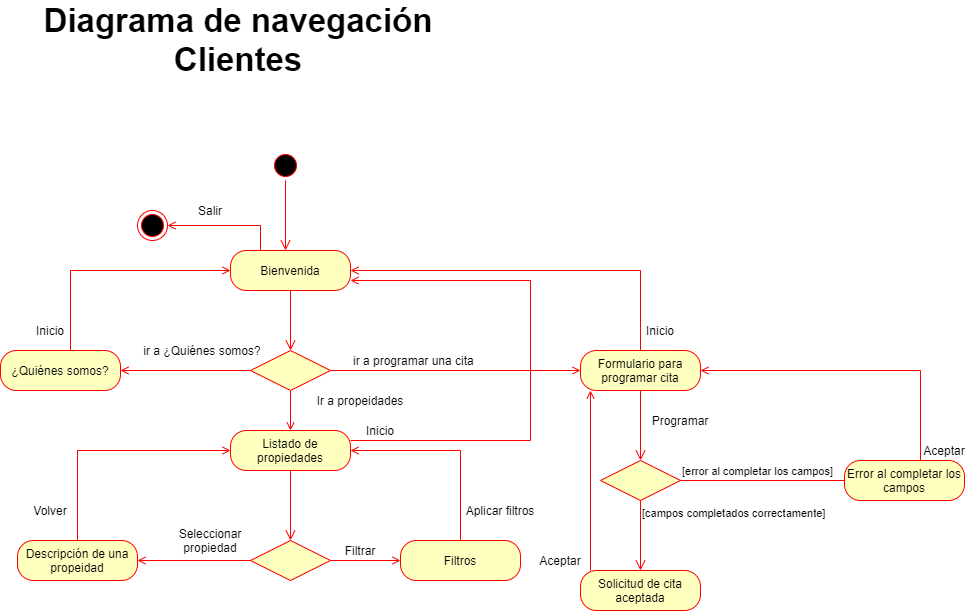

The diagram above was exported from draw.io. Its source (the exported page's mxGraphModel, read from the mxfile embedded in the PNG):
<mxGraphModel dx="1971" dy="619" grid="1" gridSize="10" guides="1" tooltips="1" connect="1" arrows="1" fold="1" page="1" pageScale="1" pageWidth="827" pageHeight="1169" math="0" shadow="0">
  <root>
    <mxCell id="0" />
    <mxCell id="1" parent="0" />
    <mxCell id="bP2m9s8ff6grWrUe7ROV-1" value="&lt;span style=&quot;font-size: 33px&quot;&gt;&lt;b&gt;Diagrama de navegación&lt;br&gt;Clientes&lt;br&gt;&lt;/b&gt;&lt;/span&gt;" style="text;html=1;strokeColor=none;fillColor=none;align=center;verticalAlign=middle;whiteSpace=wrap;rounded=0;perimeterSpacing=3;" parent="1" vertex="1">
      <mxGeometry x="-800" y="70" width="440" height="20" as="geometry" />
    </mxCell>
    <mxCell id="Purdu0kL736udYsZXIN0-1" value="" style="ellipse;html=1;shape=startState;fillColor=#000000;strokeColor=#ff0000;" vertex="1" parent="1">
      <mxGeometry x="-548" y="191" width="30" height="30" as="geometry" />
    </mxCell>
    <mxCell id="Purdu0kL736udYsZXIN0-2" value="" style="edgeStyle=orthogonalEdgeStyle;html=1;verticalAlign=bottom;endArrow=open;endSize=8;strokeColor=#ff0000;" edge="1" source="Purdu0kL736udYsZXIN0-1" parent="1">
      <mxGeometry relative="1" as="geometry">
        <mxPoint x="-533" y="291" as="targetPoint" />
      </mxGeometry>
    </mxCell>
    <mxCell id="Purdu0kL736udYsZXIN0-66" style="edgeStyle=orthogonalEdgeStyle;rounded=0;orthogonalLoop=1;jettySize=auto;html=1;exitX=0.25;exitY=0;exitDx=0;exitDy=0;entryX=1;entryY=0.5;entryDx=0;entryDy=0;endArrow=open;endFill=0;strokeColor=#FF0000;" edge="1" parent="1" source="Purdu0kL736udYsZXIN0-3" target="Purdu0kL736udYsZXIN0-65">
      <mxGeometry relative="1" as="geometry" />
    </mxCell>
    <mxCell id="Purdu0kL736udYsZXIN0-3" value="Bienvenida" style="rounded=1;whiteSpace=wrap;html=1;arcSize=40;fontColor=#000000;fillColor=#ffffc0;strokeColor=#ff0000;" vertex="1" parent="1">
      <mxGeometry x="-588" y="291" width="120" height="40" as="geometry" />
    </mxCell>
    <mxCell id="Purdu0kL736udYsZXIN0-4" value="" style="edgeStyle=orthogonalEdgeStyle;html=1;verticalAlign=bottom;endArrow=open;endSize=8;strokeColor=#FF0000;" edge="1" source="Purdu0kL736udYsZXIN0-3" parent="1">
      <mxGeometry relative="1" as="geometry">
        <mxPoint x="-528" y="391" as="targetPoint" />
      </mxGeometry>
    </mxCell>
    <mxCell id="Purdu0kL736udYsZXIN0-14" style="edgeStyle=orthogonalEdgeStyle;rounded=0;orthogonalLoop=1;jettySize=auto;html=1;strokeColor=#FF0000;endArrow=open;endFill=0;" edge="1" parent="1" source="Purdu0kL736udYsZXIN0-5" target="Purdu0kL736udYsZXIN0-10">
      <mxGeometry relative="1" as="geometry" />
    </mxCell>
    <mxCell id="Purdu0kL736udYsZXIN0-37" style="edgeStyle=orthogonalEdgeStyle;rounded=0;orthogonalLoop=1;jettySize=auto;html=1;entryX=0;entryY=0.5;entryDx=0;entryDy=0;endArrow=open;endFill=0;strokeColor=#FF0000;" edge="1" parent="1" source="Purdu0kL736udYsZXIN0-5" target="Purdu0kL736udYsZXIN0-35">
      <mxGeometry relative="1" as="geometry" />
    </mxCell>
    <mxCell id="Purdu0kL736udYsZXIN0-68" style="edgeStyle=orthogonalEdgeStyle;rounded=0;orthogonalLoop=1;jettySize=auto;html=1;exitX=0;exitY=0.5;exitDx=0;exitDy=0;entryX=1;entryY=0.5;entryDx=0;entryDy=0;endArrow=open;endFill=0;strokeColor=#FF0000;" edge="1" parent="1" source="Purdu0kL736udYsZXIN0-5" target="Purdu0kL736udYsZXIN0-31">
      <mxGeometry relative="1" as="geometry" />
    </mxCell>
    <mxCell id="Purdu0kL736udYsZXIN0-5" value="" style="rhombus;whiteSpace=wrap;html=1;fillColor=#ffffc0;strokeColor=#ff0000;" vertex="1" parent="1">
      <mxGeometry x="-568" y="391" width="80" height="40" as="geometry" />
    </mxCell>
    <mxCell id="Purdu0kL736udYsZXIN0-61" style="edgeStyle=orthogonalEdgeStyle;rounded=0;orthogonalLoop=1;jettySize=auto;html=1;exitX=1;exitY=0.25;exitDx=0;exitDy=0;entryX=1;entryY=0.75;entryDx=0;entryDy=0;endArrow=open;endFill=0;strokeColor=#FF0000;" edge="1" parent="1" source="Purdu0kL736udYsZXIN0-10" target="Purdu0kL736udYsZXIN0-3">
      <mxGeometry relative="1" as="geometry">
        <Array as="points">
          <mxPoint x="-288" y="481" />
          <mxPoint x="-288" y="321" />
        </Array>
      </mxGeometry>
    </mxCell>
    <mxCell id="Purdu0kL736udYsZXIN0-10" value="Listado de propiedades" style="rounded=1;whiteSpace=wrap;html=1;arcSize=40;fontColor=#000000;fillColor=#ffffc0;strokeColor=#ff0000;" vertex="1" parent="1">
      <mxGeometry x="-588" y="471" width="120" height="40" as="geometry" />
    </mxCell>
    <mxCell id="Purdu0kL736udYsZXIN0-11" value="" style="edgeStyle=orthogonalEdgeStyle;html=1;verticalAlign=bottom;endArrow=open;endSize=8;strokeColor=#ff0000;entryX=0.5;entryY=0;entryDx=0;entryDy=0;" edge="1" source="Purdu0kL736udYsZXIN0-10" parent="1" target="Purdu0kL736udYsZXIN0-16">
      <mxGeometry relative="1" as="geometry">
        <mxPoint x="-528" y="561" as="targetPoint" />
      </mxGeometry>
    </mxCell>
    <mxCell id="Purdu0kL736udYsZXIN0-15" value="Ir a propeidades" style="text;html=1;strokeColor=none;fillColor=none;align=center;verticalAlign=middle;whiteSpace=wrap;rounded=0;" vertex="1" parent="1">
      <mxGeometry x="-508" y="431" width="100" height="20" as="geometry" />
    </mxCell>
    <mxCell id="Purdu0kL736udYsZXIN0-19" style="edgeStyle=orthogonalEdgeStyle;rounded=0;orthogonalLoop=1;jettySize=auto;html=1;exitX=1;exitY=0.5;exitDx=0;exitDy=0;endArrow=open;endFill=0;strokeColor=#FF0000;" edge="1" parent="1" source="Purdu0kL736udYsZXIN0-16" target="Purdu0kL736udYsZXIN0-20">
      <mxGeometry relative="1" as="geometry">
        <mxPoint x="-438" y="601" as="targetPoint" />
      </mxGeometry>
    </mxCell>
    <mxCell id="Purdu0kL736udYsZXIN0-26" style="edgeStyle=orthogonalEdgeStyle;rounded=0;orthogonalLoop=1;jettySize=auto;html=1;entryX=1;entryY=0.5;entryDx=0;entryDy=0;endArrow=open;endFill=0;strokeColor=#FF0000;" edge="1" parent="1" source="Purdu0kL736udYsZXIN0-16" target="Purdu0kL736udYsZXIN0-24">
      <mxGeometry relative="1" as="geometry" />
    </mxCell>
    <mxCell id="Purdu0kL736udYsZXIN0-16" value="" style="rhombus;whiteSpace=wrap;html=1;fillColor=#ffffc0;strokeColor=#ff0000;" vertex="1" parent="1">
      <mxGeometry x="-568" y="581" width="80" height="40" as="geometry" />
    </mxCell>
    <mxCell id="Purdu0kL736udYsZXIN0-21" style="edgeStyle=orthogonalEdgeStyle;rounded=0;orthogonalLoop=1;jettySize=auto;html=1;exitX=0.5;exitY=0;exitDx=0;exitDy=0;entryX=1;entryY=0.5;entryDx=0;entryDy=0;endArrow=open;endFill=0;strokeColor=#FF0000;" edge="1" parent="1" source="Purdu0kL736udYsZXIN0-20" target="Purdu0kL736udYsZXIN0-10">
      <mxGeometry relative="1" as="geometry" />
    </mxCell>
    <mxCell id="Purdu0kL736udYsZXIN0-20" value="Filtros" style="rounded=1;whiteSpace=wrap;html=1;arcSize=40;fontColor=#000000;fillColor=#ffffc0;strokeColor=#ff0000;" vertex="1" parent="1">
      <mxGeometry x="-418" y="581" width="120" height="40" as="geometry" />
    </mxCell>
    <mxCell id="Purdu0kL736udYsZXIN0-22" value="Filtrar" style="text;html=1;strokeColor=none;fillColor=none;align=center;verticalAlign=middle;whiteSpace=wrap;rounded=0;" vertex="1" parent="1">
      <mxGeometry x="-478" y="581" width="40" height="20" as="geometry" />
    </mxCell>
    <mxCell id="Purdu0kL736udYsZXIN0-23" value="Aplicar filtros" style="text;html=1;strokeColor=none;fillColor=none;align=center;verticalAlign=middle;whiteSpace=wrap;rounded=0;" vertex="1" parent="1">
      <mxGeometry x="-358" y="541" width="80" height="20" as="geometry" />
    </mxCell>
    <mxCell id="Purdu0kL736udYsZXIN0-28" style="edgeStyle=orthogonalEdgeStyle;rounded=0;orthogonalLoop=1;jettySize=auto;html=1;entryX=0;entryY=0.5;entryDx=0;entryDy=0;endArrow=open;endFill=0;strokeColor=#FF0000;" edge="1" parent="1" source="Purdu0kL736udYsZXIN0-24" target="Purdu0kL736udYsZXIN0-10">
      <mxGeometry relative="1" as="geometry">
        <Array as="points">
          <mxPoint x="-741" y="491" />
        </Array>
      </mxGeometry>
    </mxCell>
    <mxCell id="Purdu0kL736udYsZXIN0-24" value="Descripción de una propeidad" style="rounded=1;whiteSpace=wrap;html=1;arcSize=40;fontColor=#000000;fillColor=#ffffc0;strokeColor=#ff0000;" vertex="1" parent="1">
      <mxGeometry x="-801" y="581" width="120" height="40" as="geometry" />
    </mxCell>
    <mxCell id="Purdu0kL736udYsZXIN0-27" value="Seleccionar propiedad" style="text;html=1;strokeColor=none;fillColor=none;align=center;verticalAlign=middle;whiteSpace=wrap;rounded=0;" vertex="1" parent="1">
      <mxGeometry x="-628" y="571" width="40" height="20" as="geometry" />
    </mxCell>
    <mxCell id="Purdu0kL736udYsZXIN0-29" value="Volver" style="text;html=1;strokeColor=none;fillColor=none;align=center;verticalAlign=middle;whiteSpace=wrap;rounded=0;" vertex="1" parent="1">
      <mxGeometry x="-788" y="541" width="40" height="20" as="geometry" />
    </mxCell>
    <mxCell id="Purdu0kL736udYsZXIN0-69" style="edgeStyle=orthogonalEdgeStyle;rounded=0;orthogonalLoop=1;jettySize=auto;html=1;entryX=0;entryY=0.5;entryDx=0;entryDy=0;endArrow=open;endFill=0;strokeColor=#FF0000;" edge="1" parent="1" source="Purdu0kL736udYsZXIN0-31" target="Purdu0kL736udYsZXIN0-3">
      <mxGeometry relative="1" as="geometry">
        <Array as="points">
          <mxPoint x="-748" y="311" />
        </Array>
      </mxGeometry>
    </mxCell>
    <mxCell id="Purdu0kL736udYsZXIN0-31" value="¿Quiénes somos?" style="rounded=1;whiteSpace=wrap;html=1;arcSize=40;fontColor=#000000;fillColor=#ffffc0;strokeColor=#ff0000;" vertex="1" parent="1">
      <mxGeometry x="-818" y="391" width="120" height="40" as="geometry" />
    </mxCell>
    <mxCell id="Purdu0kL736udYsZXIN0-34" value="ir a ¿Quiénes somos?" style="text;html=1;strokeColor=none;fillColor=none;align=center;verticalAlign=middle;whiteSpace=wrap;rounded=0;" vertex="1" parent="1">
      <mxGeometry x="-681" y="381" width="130" height="20" as="geometry" />
    </mxCell>
    <mxCell id="Purdu0kL736udYsZXIN0-60" style="edgeStyle=orthogonalEdgeStyle;rounded=0;orthogonalLoop=1;jettySize=auto;html=1;entryX=1;entryY=0.5;entryDx=0;entryDy=0;endArrow=open;endFill=0;strokeColor=#FF0000;" edge="1" parent="1" source="Purdu0kL736udYsZXIN0-35" target="Purdu0kL736udYsZXIN0-3">
      <mxGeometry relative="1" as="geometry">
        <Array as="points">
          <mxPoint x="-178" y="311" />
        </Array>
      </mxGeometry>
    </mxCell>
    <mxCell id="Purdu0kL736udYsZXIN0-35" value="Formulario para programar cita" style="rounded=1;whiteSpace=wrap;html=1;arcSize=40;fontColor=#000000;fillColor=#ffffc0;strokeColor=#ff0000;" vertex="1" parent="1">
      <mxGeometry x="-238" y="391" width="120" height="40" as="geometry" />
    </mxCell>
    <mxCell id="Purdu0kL736udYsZXIN0-36" value="" style="edgeStyle=orthogonalEdgeStyle;html=1;verticalAlign=bottom;endArrow=open;endSize=8;strokeColor=#ff0000;entryX=0.5;entryY=0;entryDx=0;entryDy=0;" edge="1" source="Purdu0kL736udYsZXIN0-35" parent="1" target="Purdu0kL736udYsZXIN0-42">
      <mxGeometry relative="1" as="geometry">
        <mxPoint x="-178" y="491" as="targetPoint" />
      </mxGeometry>
    </mxCell>
    <mxCell id="Purdu0kL736udYsZXIN0-38" value="ir a programar una cita&amp;nbsp;" style="text;html=1;strokeColor=none;fillColor=none;align=center;verticalAlign=middle;whiteSpace=wrap;rounded=0;" vertex="1" parent="1">
      <mxGeometry x="-468" y="391" width="130" height="20" as="geometry" />
    </mxCell>
    <mxCell id="Purdu0kL736udYsZXIN0-42" value="" style="rhombus;whiteSpace=wrap;html=1;fillColor=#ffffc0;strokeColor=#ff0000;" vertex="1" parent="1">
      <mxGeometry x="-218" y="501" width="80" height="40" as="geometry" />
    </mxCell>
    <mxCell id="Purdu0kL736udYsZXIN0-43" value="[error al completar los campos]" style="edgeStyle=orthogonalEdgeStyle;html=1;align=left;verticalAlign=bottom;endArrow=open;endSize=8;strokeColor=#ff0000;" edge="1" source="Purdu0kL736udYsZXIN0-42" parent="1">
      <mxGeometry x="-1" relative="1" as="geometry">
        <mxPoint x="44" y="521" as="targetPoint" />
      </mxGeometry>
    </mxCell>
    <mxCell id="Purdu0kL736udYsZXIN0-44" value="[campos completados correctamente]" style="edgeStyle=orthogonalEdgeStyle;html=1;align=left;verticalAlign=top;endArrow=open;endSize=8;strokeColor=#ff0000;" edge="1" source="Purdu0kL736udYsZXIN0-42" parent="1" target="Purdu0kL736udYsZXIN0-52">
      <mxGeometry x="-1" relative="1" as="geometry">
        <mxPoint x="-178" y="601" as="targetPoint" />
      </mxGeometry>
    </mxCell>
    <mxCell id="Purdu0kL736udYsZXIN0-45" value="Programar" style="text;html=1;strokeColor=none;fillColor=none;align=center;verticalAlign=middle;whiteSpace=wrap;rounded=0;" vertex="1" parent="1">
      <mxGeometry x="-158" y="451" width="40" height="20" as="geometry" />
    </mxCell>
    <mxCell id="Purdu0kL736udYsZXIN0-50" style="edgeStyle=orthogonalEdgeStyle;rounded=0;orthogonalLoop=1;jettySize=auto;html=1;entryX=1;entryY=0.5;entryDx=0;entryDy=0;endArrow=open;endFill=0;strokeColor=#FF0000;" edge="1" parent="1" source="Purdu0kL736udYsZXIN0-49" target="Purdu0kL736udYsZXIN0-35">
      <mxGeometry relative="1" as="geometry">
        <Array as="points">
          <mxPoint x="102" y="411" />
        </Array>
      </mxGeometry>
    </mxCell>
    <mxCell id="Purdu0kL736udYsZXIN0-49" value="Error al completar los campos" style="rounded=1;whiteSpace=wrap;html=1;arcSize=40;fontColor=#000000;fillColor=#ffffc0;strokeColor=#ff0000;" vertex="1" parent="1">
      <mxGeometry x="26" y="501" width="120" height="40" as="geometry" />
    </mxCell>
    <mxCell id="Purdu0kL736udYsZXIN0-51" value="Aceptar" style="text;html=1;strokeColor=none;fillColor=none;align=center;verticalAlign=middle;whiteSpace=wrap;rounded=0;" vertex="1" parent="1">
      <mxGeometry x="106" y="481" width="40" height="20" as="geometry" />
    </mxCell>
    <mxCell id="Purdu0kL736udYsZXIN0-54" style="edgeStyle=orthogonalEdgeStyle;rounded=0;orthogonalLoop=1;jettySize=auto;html=1;endArrow=open;endFill=0;strokeColor=#FF0000;" edge="1" parent="1" source="Purdu0kL736udYsZXIN0-52">
      <mxGeometry relative="1" as="geometry">
        <mxPoint x="-228" y="431" as="targetPoint" />
        <Array as="points">
          <mxPoint x="-228" y="431" />
        </Array>
      </mxGeometry>
    </mxCell>
    <mxCell id="Purdu0kL736udYsZXIN0-52" value="Solicitud de cita aceptada" style="rounded=1;whiteSpace=wrap;html=1;arcSize=40;fontColor=#000000;fillColor=#ffffc0;strokeColor=#ff0000;" vertex="1" parent="1">
      <mxGeometry x="-238" y="611" width="120" height="40" as="geometry" />
    </mxCell>
    <mxCell id="Purdu0kL736udYsZXIN0-55" value="Aceptar" style="text;html=1;strokeColor=none;fillColor=none;align=center;verticalAlign=middle;whiteSpace=wrap;rounded=0;" vertex="1" parent="1">
      <mxGeometry x="-278" y="591" width="40" height="20" as="geometry" />
    </mxCell>
    <mxCell id="Purdu0kL736udYsZXIN0-57" value="Inicio" style="text;html=1;strokeColor=none;fillColor=none;align=center;verticalAlign=middle;whiteSpace=wrap;rounded=0;" vertex="1" parent="1">
      <mxGeometry x="-788" y="361" width="40" height="20" as="geometry" />
    </mxCell>
    <mxCell id="Purdu0kL736udYsZXIN0-63" value="Inicio" style="text;html=1;strokeColor=none;fillColor=none;align=center;verticalAlign=middle;whiteSpace=wrap;rounded=0;" vertex="1" parent="1">
      <mxGeometry x="-458" y="461" width="40" height="20" as="geometry" />
    </mxCell>
    <mxCell id="Purdu0kL736udYsZXIN0-64" value="Inicio" style="text;html=1;strokeColor=none;fillColor=none;align=center;verticalAlign=middle;whiteSpace=wrap;rounded=0;" vertex="1" parent="1">
      <mxGeometry x="-178" y="361" width="40" height="20" as="geometry" />
    </mxCell>
    <mxCell id="Purdu0kL736udYsZXIN0-65" value="" style="ellipse;html=1;shape=endState;fillColor=#000000;strokeColor=#ff0000;" vertex="1" parent="1">
      <mxGeometry x="-681" y="251" width="30" height="30" as="geometry" />
    </mxCell>
    <mxCell id="Purdu0kL736udYsZXIN0-67" value="Salir" style="text;html=1;strokeColor=none;fillColor=none;align=center;verticalAlign=middle;whiteSpace=wrap;rounded=0;" vertex="1" parent="1">
      <mxGeometry x="-628" y="241" width="40" height="20" as="geometry" />
    </mxCell>
  </root>
</mxGraphModel>